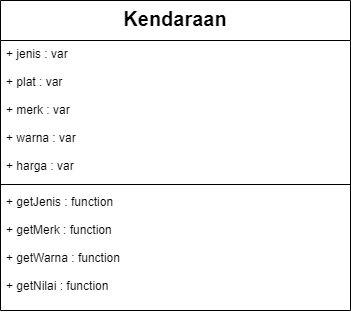

The diagram above was exported from draw.io. Its source (the exported page's mxGraphModel, read from the mxfile embedded in the PNG):
<mxGraphModel dx="1001" dy="402" grid="1" gridSize="10" guides="1" tooltips="1" connect="1" arrows="1" fold="1" page="1" pageScale="1" pageWidth="850" pageHeight="1100" math="0" shadow="0">
  <root>
    <mxCell id="0" />
    <mxCell id="1" parent="0" />
    <mxCell id="PKAa-dB-Cd-rvGbBL2sX-9" value="Kendaraan" style="swimlane;fontStyle=1;align=center;verticalAlign=top;childLayout=stackLayout;horizontal=1;startSize=40;horizontalStack=0;resizeParent=1;resizeParentMax=0;resizeLast=0;collapsible=1;marginBottom=0;fontSize=20;" vertex="1" parent="1">
      <mxGeometry x="80" y="40" width="350" height="310" as="geometry" />
    </mxCell>
    <mxCell id="PKAa-dB-Cd-rvGbBL2sX-10" value="+ jenis : var&#10; &#10;+ plat : var&#10;&#10;+ merk : var&#10;&#10;+ warna : var&#10;&#10;+ harga : var" style="text;strokeColor=none;fillColor=none;align=left;verticalAlign=top;spacingLeft=4;spacingRight=4;overflow=hidden;rotatable=0;points=[[0,0.5],[1,0.5]];portConstraint=eastwest;" vertex="1" parent="PKAa-dB-Cd-rvGbBL2sX-9">
      <mxGeometry y="40" width="350" height="140" as="geometry" />
    </mxCell>
    <mxCell id="PKAa-dB-Cd-rvGbBL2sX-11" value="" style="line;strokeWidth=1;fillColor=none;align=left;verticalAlign=middle;spacingTop=-1;spacingLeft=3;spacingRight=3;rotatable=0;labelPosition=right;points=[];portConstraint=eastwest;" vertex="1" parent="PKAa-dB-Cd-rvGbBL2sX-9">
      <mxGeometry y="180" width="350" height="8" as="geometry" />
    </mxCell>
    <mxCell id="PKAa-dB-Cd-rvGbBL2sX-12" value="+ getJenis : function  &#10;&#10;+ getMerk : function&#10;&#10;+ getWarna : function&#10;&#10;+ getNilai : function" style="text;strokeColor=none;fillColor=none;align=left;verticalAlign=top;spacingLeft=4;spacingRight=4;overflow=hidden;rotatable=0;points=[[0,0.5],[1,0.5]];portConstraint=eastwest;" vertex="1" parent="PKAa-dB-Cd-rvGbBL2sX-9">
      <mxGeometry y="188" width="350" height="122" as="geometry" />
    </mxCell>
  </root>
</mxGraphModel>